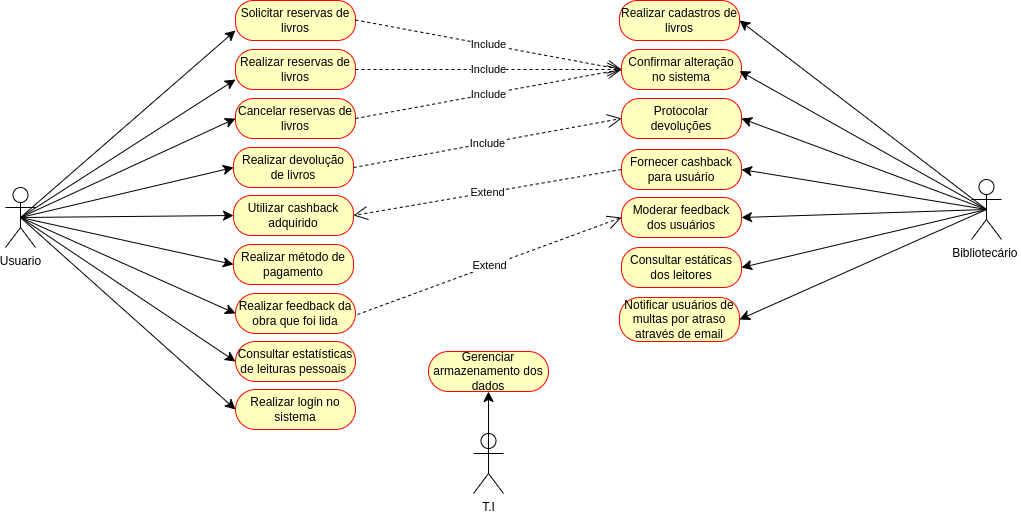

The diagram above was exported from draw.io. Its source (the exported page's mxGraphModel, read from the mxfile embedded in the PNG):
<mxGraphModel dx="1514" dy="562" grid="0" gridSize="10" guides="1" tooltips="1" connect="1" arrows="1" fold="1" page="0" pageScale="1" pageWidth="827" pageHeight="1169" math="0" shadow="0">
  <root>
    <mxCell id="0" />
    <mxCell id="1" parent="0" />
    <mxCell id="0lFqm0hWtA_TzQ4Y7hWN-26" style="edgeStyle=none;curved=1;rounded=0;orthogonalLoop=1;jettySize=auto;html=1;exitX=0.5;exitY=0.5;exitDx=0;exitDy=0;exitPerimeter=0;entryX=0;entryY=0.75;entryDx=0;entryDy=0;fontSize=12;startSize=8;endSize=8;" parent="1" source="0lFqm0hWtA_TzQ4Y7hWN-1" target="0lFqm0hWtA_TzQ4Y7hWN-8" edge="1">
      <mxGeometry relative="1" as="geometry" />
    </mxCell>
    <mxCell id="0lFqm0hWtA_TzQ4Y7hWN-27" style="edgeStyle=none;curved=1;rounded=0;orthogonalLoop=1;jettySize=auto;html=1;exitX=0.5;exitY=0.5;exitDx=0;exitDy=0;exitPerimeter=0;entryX=0;entryY=0.75;entryDx=0;entryDy=0;fontSize=12;startSize=8;endSize=8;" parent="1" source="0lFqm0hWtA_TzQ4Y7hWN-1" target="0lFqm0hWtA_TzQ4Y7hWN-7" edge="1">
      <mxGeometry relative="1" as="geometry" />
    </mxCell>
    <mxCell id="0lFqm0hWtA_TzQ4Y7hWN-28" style="edgeStyle=none;curved=1;rounded=0;orthogonalLoop=1;jettySize=auto;html=1;exitX=0.5;exitY=0.5;exitDx=0;exitDy=0;exitPerimeter=0;entryX=0;entryY=0.5;entryDx=0;entryDy=0;fontSize=12;startSize=8;endSize=8;" parent="1" source="0lFqm0hWtA_TzQ4Y7hWN-1" target="0lFqm0hWtA_TzQ4Y7hWN-4" edge="1">
      <mxGeometry relative="1" as="geometry" />
    </mxCell>
    <mxCell id="0lFqm0hWtA_TzQ4Y7hWN-1" value="Usuario" style="shape=umlActor;verticalLabelPosition=bottom;verticalAlign=top;html=1;" parent="1" vertex="1">
      <mxGeometry x="-61" y="460" width="30" height="60" as="geometry" />
    </mxCell>
    <mxCell id="0lFqm0hWtA_TzQ4Y7hWN-2" value="Bibliotecário&amp;nbsp;" style="shape=umlActor;verticalLabelPosition=bottom;verticalAlign=top;html=1;" parent="1" vertex="1">
      <mxGeometry x="905" y="452" width="30" height="60" as="geometry" />
    </mxCell>
    <mxCell id="0lFqm0hWtA_TzQ4Y7hWN-4" value="Cancelar reservas de livros" style="rounded=1;whiteSpace=wrap;html=1;arcSize=45;fontColor=#000000;fillColor=#ffffc0;strokeColor=#ff0000;" parent="1" vertex="1">
      <mxGeometry x="169" y="371" width="120" height="40" as="geometry" />
    </mxCell>
    <mxCell id="0lFqm0hWtA_TzQ4Y7hWN-7" value="Realizar reservas de livros" style="rounded=1;whiteSpace=wrap;html=1;arcSize=45;fontColor=#000000;fillColor=#ffffc0;strokeColor=#ff0000;" parent="1" vertex="1">
      <mxGeometry x="169" y="322" width="120" height="40" as="geometry" />
    </mxCell>
    <mxCell id="0lFqm0hWtA_TzQ4Y7hWN-8" value="Solicitar reservas de livros" style="rounded=1;whiteSpace=wrap;html=1;arcSize=45;fontColor=#000000;fillColor=#ffffc0;strokeColor=#ff0000;" parent="1" vertex="1">
      <mxGeometry x="169" y="273" width="120" height="40" as="geometry" />
    </mxCell>
    <mxCell id="0lFqm0hWtA_TzQ4Y7hWN-9" value="Realizar devolução de livros" style="rounded=1;whiteSpace=wrap;html=1;arcSize=45;fontColor=#000000;fillColor=#ffffc0;strokeColor=#ff0000;" parent="1" vertex="1">
      <mxGeometry x="167" y="420" width="120" height="40" as="geometry" />
    </mxCell>
    <mxCell id="0lFqm0hWtA_TzQ4Y7hWN-19" value="Utilizar cashback adquirido" style="rounded=1;whiteSpace=wrap;html=1;arcSize=45;fontColor=#000000;fillColor=#ffffc0;strokeColor=#ff0000;" parent="1" vertex="1">
      <mxGeometry x="167" y="468" width="120" height="40" as="geometry" />
    </mxCell>
    <mxCell id="0lFqm0hWtA_TzQ4Y7hWN-20" value="Realizar método de pagamento" style="rounded=1;whiteSpace=wrap;html=1;arcSize=45;fontColor=#000000;fillColor=#ffffc0;strokeColor=#ff0000;" parent="1" vertex="1">
      <mxGeometry x="167" y="517" width="120" height="40" as="geometry" />
    </mxCell>
    <mxCell id="0lFqm0hWtA_TzQ4Y7hWN-21" value="Realizar feedback da obra que foi lida" style="rounded=1;whiteSpace=wrap;html=1;arcSize=50;fontColor=#000000;fillColor=#ffffc0;strokeColor=#ff0000;" parent="1" vertex="1">
      <mxGeometry x="169" y="566" width="120" height="40" as="geometry" />
    </mxCell>
    <mxCell id="0lFqm0hWtA_TzQ4Y7hWN-22" value="Consultar estatísticas de leituras pessoais&amp;nbsp;" style="rounded=1;whiteSpace=wrap;html=1;arcSize=50;fontColor=#000000;fillColor=#ffffc0;strokeColor=#ff0000;" parent="1" vertex="1">
      <mxGeometry x="169" y="614" width="120" height="40" as="geometry" />
    </mxCell>
    <mxCell id="0lFqm0hWtA_TzQ4Y7hWN-23" style="edgeStyle=none;curved=1;rounded=0;orthogonalLoop=1;jettySize=auto;html=1;exitX=0.5;exitY=0;exitDx=0;exitDy=0;fontSize=12;startSize=8;endSize=8;" parent="1" source="0lFqm0hWtA_TzQ4Y7hWN-22" target="0lFqm0hWtA_TzQ4Y7hWN-22" edge="1">
      <mxGeometry relative="1" as="geometry" />
    </mxCell>
    <mxCell id="0lFqm0hWtA_TzQ4Y7hWN-29" value="" style="endArrow=classic;html=1;rounded=0;fontSize=12;startSize=8;endSize=8;curved=1;exitX=0.5;exitY=0.5;exitDx=0;exitDy=0;exitPerimeter=0;entryX=0;entryY=0.5;entryDx=0;entryDy=0;" parent="1" source="0lFqm0hWtA_TzQ4Y7hWN-1" target="0lFqm0hWtA_TzQ4Y7hWN-9" edge="1">
      <mxGeometry width="50" height="50" relative="1" as="geometry">
        <mxPoint x="49" y="532" as="sourcePoint" />
        <mxPoint x="99" y="482" as="targetPoint" />
      </mxGeometry>
    </mxCell>
    <mxCell id="0lFqm0hWtA_TzQ4Y7hWN-30" value="" style="endArrow=classic;html=1;rounded=0;fontSize=12;startSize=8;endSize=8;curved=1;exitX=0.5;exitY=0.5;exitDx=0;exitDy=0;exitPerimeter=0;entryX=0;entryY=0.5;entryDx=0;entryDy=0;" parent="1" source="0lFqm0hWtA_TzQ4Y7hWN-1" target="0lFqm0hWtA_TzQ4Y7hWN-19" edge="1">
      <mxGeometry width="50" height="50" relative="1" as="geometry">
        <mxPoint x="452" y="582" as="sourcePoint" />
        <mxPoint x="502" y="532" as="targetPoint" />
      </mxGeometry>
    </mxCell>
    <mxCell id="0lFqm0hWtA_TzQ4Y7hWN-32" value="" style="endArrow=classic;html=1;rounded=0;fontSize=12;startSize=8;endSize=8;curved=1;entryX=0;entryY=0.5;entryDx=0;entryDy=0;exitX=0.5;exitY=0.5;exitDx=0;exitDy=0;exitPerimeter=0;" parent="1" target="0lFqm0hWtA_TzQ4Y7hWN-22" edge="1" source="0lFqm0hWtA_TzQ4Y7hWN-1">
      <mxGeometry width="50" height="50" relative="1" as="geometry">
        <mxPoint x="-27" y="493" as="sourcePoint" />
        <mxPoint x="502" y="532" as="targetPoint" />
      </mxGeometry>
    </mxCell>
    <mxCell id="0lFqm0hWtA_TzQ4Y7hWN-33" value="" style="endArrow=classic;html=1;rounded=0;fontSize=12;startSize=8;endSize=8;curved=1;exitX=0.5;exitY=0.5;exitDx=0;exitDy=0;exitPerimeter=0;entryX=0;entryY=0.5;entryDx=0;entryDy=0;" parent="1" source="0lFqm0hWtA_TzQ4Y7hWN-1" target="0lFqm0hWtA_TzQ4Y7hWN-21" edge="1">
      <mxGeometry width="50" height="50" relative="1" as="geometry">
        <mxPoint x="454" y="577" as="sourcePoint" />
        <mxPoint x="502" y="532" as="targetPoint" />
      </mxGeometry>
    </mxCell>
    <mxCell id="0lFqm0hWtA_TzQ4Y7hWN-34" value="" style="endArrow=classic;html=1;rounded=0;fontSize=12;startSize=8;endSize=8;curved=1;exitX=0.5;exitY=0.5;exitDx=0;exitDy=0;exitPerimeter=0;entryX=0;entryY=0.5;entryDx=0;entryDy=0;" parent="1" source="0lFqm0hWtA_TzQ4Y7hWN-1" target="0lFqm0hWtA_TzQ4Y7hWN-20" edge="1">
      <mxGeometry width="50" height="50" relative="1" as="geometry">
        <mxPoint x="452" y="582" as="sourcePoint" />
        <mxPoint x="502" y="532" as="targetPoint" />
      </mxGeometry>
    </mxCell>
    <mxCell id="0lFqm0hWtA_TzQ4Y7hWN-37" value="Confirmar alteração no sistema" style="rounded=1;whiteSpace=wrap;html=1;arcSize=45;fontColor=#000000;fillColor=#ffffc0;strokeColor=#ff0000;" parent="1" vertex="1">
      <mxGeometry x="555" y="322" width="120" height="40" as="geometry" />
    </mxCell>
    <mxCell id="0lFqm0hWtA_TzQ4Y7hWN-38" value="Protocolar devoluções" style="rounded=1;whiteSpace=wrap;html=1;arcSize=45;fontColor=#000000;fillColor=#ffffc0;strokeColor=#ff0000;" parent="1" vertex="1">
      <mxGeometry x="555" y="371" width="120" height="40" as="geometry" />
    </mxCell>
    <mxCell id="0lFqm0hWtA_TzQ4Y7hWN-40" value="Moderar feedback dos usuários" style="rounded=1;whiteSpace=wrap;html=1;arcSize=45;fontColor=#000000;fillColor=#ffffc0;strokeColor=#ff0000;" parent="1" vertex="1">
      <mxGeometry x="555" y="470" width="120" height="40" as="geometry" />
    </mxCell>
    <mxCell id="0lFqm0hWtA_TzQ4Y7hWN-41" value="Consultar estáticas dos leitores" style="rounded=1;whiteSpace=wrap;html=1;arcSize=45;fontColor=#000000;fillColor=#ffffc0;strokeColor=#ff0000;" parent="1" vertex="1">
      <mxGeometry x="555" y="520" width="120" height="40" as="geometry" />
    </mxCell>
    <mxCell id="0lFqm0hWtA_TzQ4Y7hWN-42" value="Notificar usuários de multas por atraso através de email" style="rounded=1;whiteSpace=wrap;html=1;arcSize=45;fontColor=#000000;fillColor=#ffffc0;strokeColor=#ff0000;" parent="1" vertex="1">
      <mxGeometry x="553" y="570" width="120" height="44" as="geometry" />
    </mxCell>
    <mxCell id="0lFqm0hWtA_TzQ4Y7hWN-43" value="Fornecer cashback para usuário" style="rounded=1;whiteSpace=wrap;html=1;arcSize=45;fontColor=#000000;fillColor=#ffffc0;strokeColor=#ff0000;" parent="1" vertex="1">
      <mxGeometry x="555" y="422" width="120" height="40" as="geometry" />
    </mxCell>
    <mxCell id="0lFqm0hWtA_TzQ4Y7hWN-44" value="Realizar cadastros de livros" style="rounded=1;whiteSpace=wrap;html=1;arcSize=45;fontColor=#000000;fillColor=#ffffc0;strokeColor=#ff0000;" parent="1" vertex="1">
      <mxGeometry x="553" y="273" width="120" height="40" as="geometry" />
    </mxCell>
    <mxCell id="zyAokzTxBoJfxL7XH0fA-12" value="Include" style="endArrow=open;endSize=12;dashed=1;html=1;rounded=0;entryX=0;entryY=0.5;entryDx=0;entryDy=0;" edge="1" parent="1" target="0lFqm0hWtA_TzQ4Y7hWN-37">
      <mxGeometry width="160" relative="1" as="geometry">
        <mxPoint x="289" y="292.5" as="sourcePoint" />
        <mxPoint x="449" y="292.5" as="targetPoint" />
      </mxGeometry>
    </mxCell>
    <mxCell id="zyAokzTxBoJfxL7XH0fA-13" value="Include" style="endArrow=open;endSize=12;dashed=1;html=1;rounded=0;entryX=0;entryY=0.5;entryDx=0;entryDy=0;exitX=1;exitY=0.5;exitDx=0;exitDy=0;" edge="1" parent="1" source="0lFqm0hWtA_TzQ4Y7hWN-7" target="0lFqm0hWtA_TzQ4Y7hWN-37">
      <mxGeometry width="160" relative="1" as="geometry">
        <mxPoint x="299" y="302.5" as="sourcePoint" />
        <mxPoint x="561" y="301" as="targetPoint" />
      </mxGeometry>
    </mxCell>
    <mxCell id="zyAokzTxBoJfxL7XH0fA-14" value="Include" style="endArrow=open;endSize=12;dashed=1;html=1;rounded=0;exitX=1;exitY=0.5;exitDx=0;exitDy=0;entryX=0;entryY=0.5;entryDx=0;entryDy=0;" edge="1" parent="1" source="0lFqm0hWtA_TzQ4Y7hWN-4" target="0lFqm0hWtA_TzQ4Y7hWN-37">
      <mxGeometry width="160" relative="1" as="geometry">
        <mxPoint x="309" y="312.5" as="sourcePoint" />
        <mxPoint x="548" y="291" as="targetPoint" />
      </mxGeometry>
    </mxCell>
    <mxCell id="zyAokzTxBoJfxL7XH0fA-15" value="Include" style="endArrow=open;endSize=12;dashed=1;html=1;rounded=0;entryX=0;entryY=0.5;entryDx=0;entryDy=0;exitX=1;exitY=0.5;exitDx=0;exitDy=0;" edge="1" parent="1" source="0lFqm0hWtA_TzQ4Y7hWN-9" target="0lFqm0hWtA_TzQ4Y7hWN-38">
      <mxGeometry width="160" relative="1" as="geometry">
        <mxPoint x="319" y="322.5" as="sourcePoint" />
        <mxPoint x="581" y="321" as="targetPoint" />
      </mxGeometry>
    </mxCell>
    <mxCell id="zyAokzTxBoJfxL7XH0fA-17" value="Extend" style="endArrow=open;endSize=12;dashed=1;html=1;rounded=0;entryX=0;entryY=0.5;entryDx=0;entryDy=0;" edge="1" parent="1" target="0lFqm0hWtA_TzQ4Y7hWN-40">
      <mxGeometry width="160" relative="1" as="geometry">
        <mxPoint x="291" y="587" as="sourcePoint" />
        <mxPoint x="544" y="585.25" as="targetPoint" />
      </mxGeometry>
    </mxCell>
    <mxCell id="zyAokzTxBoJfxL7XH0fA-18" value="Realizar login no sistema" style="rounded=1;whiteSpace=wrap;html=1;arcSize=50;fontColor=#000000;fillColor=#ffffc0;strokeColor=#ff0000;" vertex="1" parent="1">
      <mxGeometry x="169" y="662" width="120" height="40" as="geometry" />
    </mxCell>
    <mxCell id="zyAokzTxBoJfxL7XH0fA-19" value="" style="endArrow=classic;html=1;rounded=0;fontSize=12;startSize=8;endSize=8;curved=1;entryX=0;entryY=0.5;entryDx=0;entryDy=0;exitX=0.5;exitY=0.5;exitDx=0;exitDy=0;exitPerimeter=0;" edge="1" parent="1" source="0lFqm0hWtA_TzQ4Y7hWN-1" target="zyAokzTxBoJfxL7XH0fA-18">
      <mxGeometry width="50" height="50" relative="1" as="geometry">
        <mxPoint x="-17" y="503" as="sourcePoint" />
        <mxPoint x="179" y="644" as="targetPoint" />
      </mxGeometry>
    </mxCell>
    <mxCell id="zyAokzTxBoJfxL7XH0fA-20" value="Extend" style="endArrow=open;endSize=12;dashed=1;html=1;rounded=0;entryX=1;entryY=0.5;entryDx=0;entryDy=0;exitX=0;exitY=0.5;exitDx=0;exitDy=0;" edge="1" parent="1" source="0lFqm0hWtA_TzQ4Y7hWN-43" target="0lFqm0hWtA_TzQ4Y7hWN-19">
      <mxGeometry width="160" relative="1" as="geometry">
        <mxPoint x="292" y="596.75" as="sourcePoint" />
        <mxPoint x="565" y="550" as="targetPoint" />
      </mxGeometry>
    </mxCell>
    <mxCell id="zyAokzTxBoJfxL7XH0fA-21" style="edgeStyle=none;curved=1;rounded=0;orthogonalLoop=1;jettySize=auto;html=1;exitX=0.5;exitY=0.5;exitDx=0;exitDy=0;exitPerimeter=0;entryX=1;entryY=0.5;entryDx=0;entryDy=0;fontSize=12;startSize=8;endSize=8;" edge="1" parent="1" source="0lFqm0hWtA_TzQ4Y7hWN-2" target="0lFqm0hWtA_TzQ4Y7hWN-44">
      <mxGeometry relative="1" as="geometry">
        <mxPoint x="666" y="468" as="sourcePoint" />
        <mxPoint x="881" y="281" as="targetPoint" />
      </mxGeometry>
    </mxCell>
    <mxCell id="zyAokzTxBoJfxL7XH0fA-22" style="edgeStyle=none;curved=1;rounded=0;orthogonalLoop=1;jettySize=auto;html=1;exitX=0.5;exitY=0.5;exitDx=0;exitDy=0;exitPerimeter=0;entryX=1;entryY=0.5;entryDx=0;entryDy=0;fontSize=12;startSize=8;endSize=8;" edge="1" parent="1" source="0lFqm0hWtA_TzQ4Y7hWN-2">
      <mxGeometry relative="1" as="geometry">
        <mxPoint x="909" y="540.5" as="sourcePoint" />
        <mxPoint x="673" y="343.5" as="targetPoint" />
      </mxGeometry>
    </mxCell>
    <mxCell id="zyAokzTxBoJfxL7XH0fA-23" style="edgeStyle=none;curved=1;rounded=0;orthogonalLoop=1;jettySize=auto;html=1;exitX=0.5;exitY=0.5;exitDx=0;exitDy=0;exitPerimeter=0;entryX=1;entryY=0.5;entryDx=0;entryDy=0;fontSize=12;startSize=8;endSize=8;" edge="1" parent="1" source="0lFqm0hWtA_TzQ4Y7hWN-2" target="0lFqm0hWtA_TzQ4Y7hWN-38">
      <mxGeometry relative="1" as="geometry">
        <mxPoint x="929" y="510" as="sourcePoint" />
        <mxPoint x="693" y="313" as="targetPoint" />
      </mxGeometry>
    </mxCell>
    <mxCell id="zyAokzTxBoJfxL7XH0fA-24" style="edgeStyle=none;curved=1;rounded=0;orthogonalLoop=1;jettySize=auto;html=1;exitX=0.5;exitY=0.5;exitDx=0;exitDy=0;exitPerimeter=0;entryX=1;entryY=0.5;entryDx=0;entryDy=0;fontSize=12;startSize=8;endSize=8;" edge="1" parent="1" source="0lFqm0hWtA_TzQ4Y7hWN-2" target="0lFqm0hWtA_TzQ4Y7hWN-43">
      <mxGeometry relative="1" as="geometry">
        <mxPoint x="939" y="520" as="sourcePoint" />
        <mxPoint x="703" y="323" as="targetPoint" />
      </mxGeometry>
    </mxCell>
    <mxCell id="zyAokzTxBoJfxL7XH0fA-26" style="edgeStyle=none;curved=1;rounded=0;orthogonalLoop=1;jettySize=auto;html=1;exitX=0.5;exitY=0.5;exitDx=0;exitDy=0;exitPerimeter=0;entryX=1;entryY=0.5;entryDx=0;entryDy=0;fontSize=12;startSize=8;endSize=8;" edge="1" parent="1" source="0lFqm0hWtA_TzQ4Y7hWN-2" target="0lFqm0hWtA_TzQ4Y7hWN-40">
      <mxGeometry relative="1" as="geometry">
        <mxPoint x="930" y="492" as="sourcePoint" />
        <mxPoint x="685" y="502" as="targetPoint" />
      </mxGeometry>
    </mxCell>
    <mxCell id="zyAokzTxBoJfxL7XH0fA-27" style="edgeStyle=none;curved=1;rounded=0;orthogonalLoop=1;jettySize=auto;html=1;exitX=0.5;exitY=0.5;exitDx=0;exitDy=0;exitPerimeter=0;entryX=1;entryY=0.5;entryDx=0;entryDy=0;fontSize=12;startSize=8;endSize=8;" edge="1" parent="1" source="0lFqm0hWtA_TzQ4Y7hWN-2" target="0lFqm0hWtA_TzQ4Y7hWN-41">
      <mxGeometry relative="1" as="geometry">
        <mxPoint x="930" y="492" as="sourcePoint" />
        <mxPoint x="685" y="550" as="targetPoint" />
      </mxGeometry>
    </mxCell>
    <mxCell id="zyAokzTxBoJfxL7XH0fA-28" style="edgeStyle=none;curved=1;rounded=0;orthogonalLoop=1;jettySize=auto;html=1;exitX=0.5;exitY=0.5;exitDx=0;exitDy=0;exitPerimeter=0;entryX=1;entryY=0.5;entryDx=0;entryDy=0;fontSize=12;startSize=8;endSize=8;" edge="1" parent="1" source="0lFqm0hWtA_TzQ4Y7hWN-2" target="0lFqm0hWtA_TzQ4Y7hWN-42">
      <mxGeometry relative="1" as="geometry">
        <mxPoint x="930" y="492" as="sourcePoint" />
        <mxPoint x="687" y="600" as="targetPoint" />
      </mxGeometry>
    </mxCell>
    <mxCell id="zyAokzTxBoJfxL7XH0fA-29" value="T.I" style="shape=umlActor;verticalLabelPosition=bottom;verticalAlign=top;html=1;" vertex="1" parent="1">
      <mxGeometry x="407" y="706" width="30" height="60" as="geometry" />
    </mxCell>
    <mxCell id="zyAokzTxBoJfxL7XH0fA-30" style="edgeStyle=none;curved=1;rounded=0;orthogonalLoop=1;jettySize=auto;html=1;exitX=0.5;exitY=0.5;exitDx=0;exitDy=0;exitPerimeter=0;fontSize=12;startSize=8;endSize=8;entryX=0.5;entryY=1;entryDx=0;entryDy=0;" edge="1" parent="1" source="zyAokzTxBoJfxL7XH0fA-29" target="zyAokzTxBoJfxL7XH0fA-31">
      <mxGeometry relative="1" as="geometry">
        <mxPoint x="428" y="710" as="sourcePoint" />
        <mxPoint x="422" y="660" as="targetPoint" />
      </mxGeometry>
    </mxCell>
    <mxCell id="zyAokzTxBoJfxL7XH0fA-31" value="Gerenciar armazenamento dos dados" style="rounded=1;whiteSpace=wrap;html=1;arcSize=50;fontColor=#000000;fillColor=#ffffc0;strokeColor=#ff0000;" vertex="1" parent="1">
      <mxGeometry x="362" y="624" width="120" height="40" as="geometry" />
    </mxCell>
  </root>
</mxGraphModel>